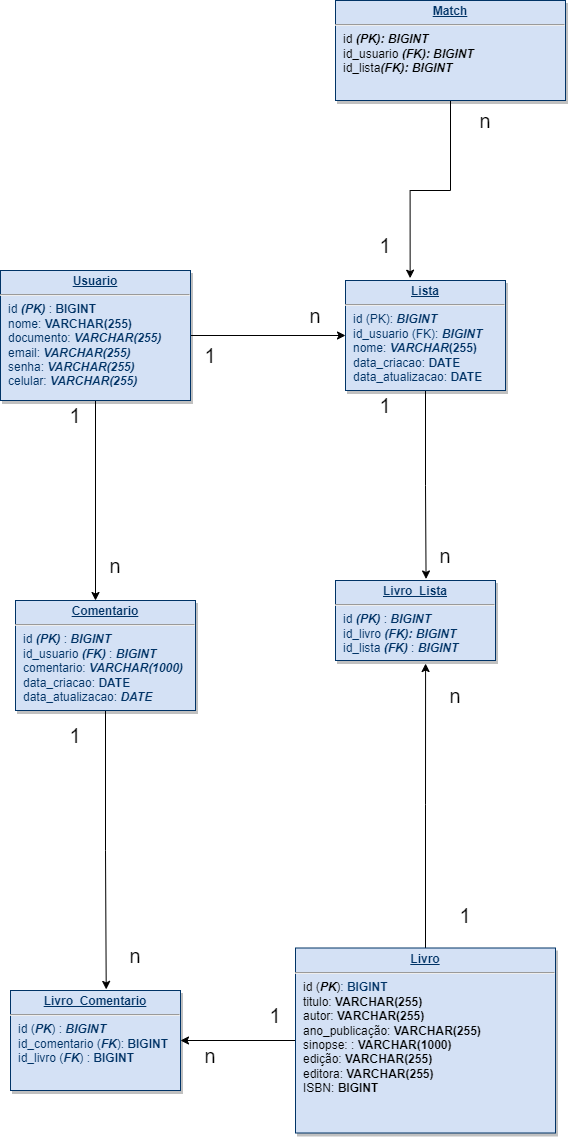

The diagram above was exported from draw.io. Its source (the exported page's mxGraphModel, read from the mxfile embedded in the PNG):
<mxGraphModel dx="1662" dy="1959" grid="1" gridSize="10" guides="1" tooltips="1" connect="1" arrows="1" fold="1" page="1" pageScale="1" pageWidth="827" pageHeight="1169" math="0" shadow="0">
  <root>
    <mxCell id="0" />
    <mxCell id="1" parent="0" />
    <mxCell id="jsVygUmCOeHsDsFNZ3Ks-2" style="edgeStyle=orthogonalEdgeStyle;rounded=0;orthogonalLoop=1;jettySize=auto;html=1;" parent="1" source="jsVygUmCOeHsDsFNZ3Ks-1" edge="1">
      <mxGeometry relative="1" as="geometry">
        <mxPoint x="160" y="380" as="targetPoint" />
      </mxGeometry>
    </mxCell>
    <mxCell id="ejzPwDYBjb-IAbWEugIj-10" style="edgeStyle=orthogonalEdgeStyle;rounded=0;orthogonalLoop=1;jettySize=auto;html=1;entryX=0;entryY=0.5;entryDx=0;entryDy=0;" parent="1" source="jsVygUmCOeHsDsFNZ3Ks-1" target="ejzPwDYBjb-IAbWEugIj-8" edge="1">
      <mxGeometry relative="1" as="geometry" />
    </mxCell>
    <mxCell id="jsVygUmCOeHsDsFNZ3Ks-1" value="&lt;p style=&quot;margin: 0px ; margin-top: 4px ; text-align: center ; text-decoration: underline&quot;&gt;&lt;b&gt;Usuario&lt;/b&gt;&lt;/p&gt;&lt;hr&gt;&lt;p style=&quot;margin: 0px ; margin-left: 8px&quot;&gt;id &lt;b&gt;&lt;i&gt;(PK)&lt;/i&gt;&lt;/b&gt; : &lt;b&gt;BIGINT&lt;/b&gt;&lt;/p&gt;&lt;p style=&quot;margin: 0px ; margin-left: 8px&quot;&gt;nome: &lt;b&gt;VARCHAR(255)&lt;/b&gt;&lt;/p&gt;&lt;p style=&quot;margin: 0px 0px 0px 8px&quot;&gt;documento:&amp;nbsp;&lt;b&gt;&lt;i&gt;VARCHAR(255)&lt;/i&gt;&lt;/b&gt;&lt;/p&gt;&lt;p style=&quot;margin: 0px ; margin-left: 8px&quot;&gt;email: &lt;b&gt;&lt;i&gt;VARCHAR(255)&lt;/i&gt;&lt;/b&gt;&lt;/p&gt;&lt;p style=&quot;margin: 0px ; margin-left: 8px&quot;&gt;senha: &lt;b&gt;&lt;i&gt;VARCHAR(255)&lt;/i&gt;&lt;/b&gt;&lt;/p&gt;&lt;p style=&quot;margin: 0px ; margin-left: 8px&quot;&gt;celular: &lt;b&gt;&lt;i&gt;VARCHAR(255)&lt;/i&gt;&lt;/b&gt;&lt;/p&gt;" style="verticalAlign=top;align=left;overflow=fill;fontSize=12;fontFamily=Helvetica;html=1;strokeColor=#003366;shadow=1;fillColor=#D4E1F5;fontColor=#003366" parent="1" vertex="1">
      <mxGeometry x="65" y="50" width="190" height="130" as="geometry" />
    </mxCell>
    <mxCell id="ejzPwDYBjb-IAbWEugIj-44" style="edgeStyle=orthogonalEdgeStyle;rounded=0;orthogonalLoop=1;jettySize=auto;html=1;entryX=0.563;entryY=-0.011;entryDx=0;entryDy=0;entryPerimeter=0;" parent="1" source="jsVygUmCOeHsDsFNZ3Ks-3" target="ejzPwDYBjb-IAbWEugIj-7" edge="1">
      <mxGeometry relative="1" as="geometry" />
    </mxCell>
    <mxCell id="jsVygUmCOeHsDsFNZ3Ks-3" value="&lt;p style=&quot;margin: 4px 0px 0px ; text-align: center&quot;&gt;&lt;b&gt;&lt;u&gt;Comentario&lt;/u&gt;&lt;/b&gt;&lt;br&gt;&lt;/p&gt;&lt;hr&gt;&lt;p style=&quot;margin: 0px ; margin-left: 8px&quot;&gt;id &lt;b&gt;&lt;i&gt;(PK)&lt;/i&gt;&lt;/b&gt; : &lt;b&gt;&lt;i&gt;BIGINT&lt;/i&gt;&lt;/b&gt;&lt;/p&gt;&lt;p style=&quot;margin: 0px ; margin-left: 8px&quot;&gt;id_usuario &lt;b&gt;&lt;i&gt;(FK)&lt;/i&gt;&lt;/b&gt; : &lt;b&gt;&lt;i&gt;BIGINT&lt;/i&gt;&lt;/b&gt;&lt;/p&gt;&lt;p style=&quot;margin: 0px ; margin-left: 8px&quot;&gt;comentario: &lt;b&gt;&lt;i&gt;VARCHAR(1000)&lt;/i&gt;&lt;/b&gt;&lt;/p&gt;&lt;p style=&quot;margin: 0px ; margin-left: 8px&quot;&gt;data_criacao: &lt;b&gt;DATE&lt;/b&gt;&lt;/p&gt;&lt;p style=&quot;margin: 0px ; margin-left: 8px&quot;&gt;data_atualizacao: &lt;b&gt;&lt;i&gt;DATE&lt;/i&gt;&lt;/b&gt;&lt;/p&gt;" style="verticalAlign=top;align=left;overflow=fill;fontSize=12;fontFamily=Helvetica;html=1;strokeColor=#003366;shadow=1;fillColor=#D4E1F5;fontColor=#003366" parent="1" vertex="1">
      <mxGeometry x="80" y="380" width="180" height="110" as="geometry" />
    </mxCell>
    <mxCell id="ejzPwDYBjb-IAbWEugIj-7" value="&lt;p style=&quot;margin: 4px 0px 0px ; text-align: center&quot;&gt;&lt;b&gt;&lt;u&gt;Livro_Comentario&lt;/u&gt;&lt;/b&gt;&lt;br&gt;&lt;/p&gt;&lt;hr&gt;&lt;p style=&quot;margin: 0px ; margin-left: 8px&quot;&gt;id (&lt;b&gt;&lt;i&gt;PK&lt;/i&gt;&lt;/b&gt;) : &lt;b&gt;&lt;i&gt;BIGINT&lt;/i&gt;&lt;/b&gt;&lt;/p&gt;&lt;p style=&quot;margin: 0px ; margin-left: 8px&quot;&gt;id_comentario (&lt;i&gt;&lt;b&gt;FK&lt;/b&gt;&lt;/i&gt;): &lt;b&gt;BIGINT&lt;/b&gt;&lt;/p&gt;&lt;p style=&quot;margin: 0px ; margin-left: 8px&quot;&gt;id_livro (&lt;b&gt;&lt;i&gt;FK&lt;/i&gt;&lt;/b&gt;) : &lt;b&gt;BIGINT&lt;/b&gt;&lt;/p&gt;" style="verticalAlign=top;align=left;overflow=fill;fontSize=12;fontFamily=Helvetica;html=1;strokeColor=#003366;shadow=1;fillColor=#D4E1F5;fontColor=#003366" parent="1" vertex="1">
      <mxGeometry x="75" y="770" width="170" height="100" as="geometry" />
    </mxCell>
    <mxCell id="ejzPwDYBjb-IAbWEugIj-74" style="edgeStyle=orthogonalEdgeStyle;rounded=0;orthogonalLoop=1;jettySize=auto;html=1;entryX=0.566;entryY=-0.019;entryDx=0;entryDy=0;entryPerimeter=0;fontSize=20;" parent="1" source="ejzPwDYBjb-IAbWEugIj-8" target="ejzPwDYBjb-IAbWEugIj-13" edge="1">
      <mxGeometry relative="1" as="geometry" />
    </mxCell>
    <mxCell id="ejzPwDYBjb-IAbWEugIj-8" value="&lt;p style=&quot;margin: 0px ; margin-top: 4px ; text-align: center ; text-decoration: underline&quot;&gt;&lt;b&gt;Lista&lt;/b&gt;&lt;/p&gt;&lt;hr&gt;&lt;p style=&quot;margin: 0px ; margin-left: 8px&quot;&gt;id (PK): &lt;b&gt;&lt;i&gt;BIGINT&lt;/i&gt;&lt;/b&gt;&lt;/p&gt;&lt;p style=&quot;margin: 0px ; margin-left: 8px&quot;&gt;id_usuario (FK): &lt;b&gt;&lt;i&gt;BIGINT&lt;/i&gt;&lt;/b&gt;&lt;/p&gt;&lt;p style=&quot;margin: 0px ; margin-left: 8px&quot;&gt;nome: &lt;b&gt;&lt;i&gt;VARCHAR&lt;/i&gt;(255)&lt;/b&gt;&lt;/p&gt;&lt;p style=&quot;margin: 0px ; margin-left: 8px&quot;&gt;data_criacao: &lt;b&gt;DATE&lt;/b&gt;&lt;/p&gt;&lt;p style=&quot;margin: 0px ; margin-left: 8px&quot;&gt;data_atualizacao: &lt;b&gt;DATE&lt;/b&gt;&lt;/p&gt;" style="verticalAlign=top;align=left;overflow=fill;fontSize=12;fontFamily=Helvetica;html=1;strokeColor=#003366;shadow=1;fillColor=#D4E1F5;fontColor=#003366" parent="1" vertex="1">
      <mxGeometry x="410" y="60" width="160" height="110" as="geometry" />
    </mxCell>
    <mxCell id="ejzPwDYBjb-IAbWEugIj-13" value="&lt;p style=&quot;margin: 4px 0px 0px ; text-align: center&quot;&gt;&lt;b&gt;&lt;u&gt;Livro_Lista&lt;/u&gt;&lt;/b&gt;&lt;br&gt;&lt;/p&gt;&lt;hr&gt;&lt;p style=&quot;margin: 0px ; margin-left: 8px&quot;&gt;id &lt;b&gt;&lt;i&gt;(PK)&amp;nbsp;&lt;/i&gt;&lt;/b&gt;&lt;span&gt;:&lt;/span&gt;&lt;span&gt;&amp;nbsp;&lt;/span&gt;&lt;b&gt;&lt;i&gt;BIGINT&lt;/i&gt;&lt;/b&gt;&lt;/p&gt;&lt;p style=&quot;margin: 0px ; margin-left: 8px&quot;&gt;id_livro&lt;b&gt;&lt;i&gt; (FK)&lt;span&gt;:&lt;/span&gt;&lt;/i&gt;&lt;/b&gt;&lt;span&gt;&amp;nbsp;&lt;/span&gt;&lt;b&gt;&lt;i&gt;BIGINT&lt;/i&gt;&lt;/b&gt;&lt;/p&gt;&lt;p style=&quot;margin: 0px ; margin-left: 8px&quot;&gt;id_lista &lt;b&gt;&lt;i&gt;(FK)&amp;nbsp;&lt;/i&gt;&lt;/b&gt;&lt;span&gt;:&lt;/span&gt;&lt;span&gt;&amp;nbsp;&lt;/span&gt;&lt;b&gt;&lt;i&gt;BIGINT&lt;/i&gt;&lt;/b&gt;&lt;/p&gt;&lt;div&gt;&lt;b&gt;&lt;i&gt;&lt;br&gt;&lt;/i&gt;&lt;/b&gt;&lt;/div&gt;" style="verticalAlign=top;align=left;overflow=fill;fontSize=12;fontFamily=Helvetica;html=1;strokeColor=#003366;shadow=1;fillColor=#D4E1F5;fontColor=#003366" parent="1" vertex="1">
      <mxGeometry x="400" y="360" width="160" height="80" as="geometry" />
    </mxCell>
    <mxCell id="ejzPwDYBjb-IAbWEugIj-40" style="edgeStyle=orthogonalEdgeStyle;rounded=0;orthogonalLoop=1;jettySize=auto;html=1;entryX=1;entryY=0.5;entryDx=0;entryDy=0;" parent="1" source="ejzPwDYBjb-IAbWEugIj-19" target="ejzPwDYBjb-IAbWEugIj-7" edge="1">
      <mxGeometry relative="1" as="geometry" />
    </mxCell>
    <mxCell id="ejzPwDYBjb-IAbWEugIj-47" style="edgeStyle=orthogonalEdgeStyle;rounded=0;orthogonalLoop=1;jettySize=auto;html=1;entryX=0.563;entryY=1.038;entryDx=0;entryDy=0;entryPerimeter=0;" parent="1" source="ejzPwDYBjb-IAbWEugIj-19" target="ejzPwDYBjb-IAbWEugIj-13" edge="1">
      <mxGeometry relative="1" as="geometry" />
    </mxCell>
    <mxCell id="ejzPwDYBjb-IAbWEugIj-19" value="&lt;p style=&quot;margin: 4px 0px 0px ; text-align: center&quot;&gt;&lt;b&gt;&lt;u&gt;Livro&lt;/u&gt;&lt;/b&gt;&lt;/p&gt;&lt;hr&gt;&lt;p style=&quot;margin: 0px ; margin-left: 8px&quot;&gt;&lt;span style=&quot;color: rgb(0 , 0 , 0) ; text-align: center&quot;&gt;id (&lt;b&gt;&lt;i&gt;PK&lt;/i&gt;&lt;/b&gt;)&lt;/span&gt;: &lt;b&gt;BIGINT&lt;/b&gt;&lt;br style=&quot;color: rgb(0 , 0 , 0) ; text-align: center&quot;&gt;&lt;span style=&quot;color: rgb(0 , 0 , 0) ; text-align: center&quot;&gt;titulo: &lt;b&gt;VARCHAR(255)&lt;/b&gt;&lt;/span&gt;&lt;b&gt;&lt;br style=&quot;color: rgb(0 , 0 , 0) ; text-align: center&quot;&gt;&lt;/b&gt;&lt;span style=&quot;color: rgb(0 , 0 , 0) ; text-align: center&quot;&gt;autor&lt;/span&gt;&lt;span style=&quot;color: rgb(0 , 0 , 0) ; text-align: center&quot;&gt;:&lt;b&gt; VARCHAR(255)&lt;/b&gt;&lt;/span&gt;&lt;br style=&quot;color: rgb(0 , 0 , 0) ; text-align: center&quot;&gt;&lt;span style=&quot;color: rgb(0 , 0 , 0) ; text-align: center&quot;&gt;ano_publicação&lt;/span&gt;&lt;span style=&quot;color: rgb(0 , 0 , 0) ; text-align: center&quot;&gt;: &lt;b&gt;VARCHAR(255)&lt;/b&gt;&lt;/span&gt;&lt;br style=&quot;color: rgb(0 , 0 , 0) ; text-align: center&quot;&gt;&lt;span style=&quot;color: rgb(0 , 0 , 0) ; text-align: center&quot;&gt;sinopse:&amp;nbsp;&lt;/span&gt;&lt;span style=&quot;color: rgb(0 , 0 , 0) ; text-align: center&quot;&gt;: &lt;b&gt;VARCHAR(1000)&lt;/b&gt;&lt;/span&gt;&lt;br style=&quot;color: rgb(0 , 0 , 0) ; text-align: center&quot;&gt;&lt;span style=&quot;color: rgb(0 , 0 , 0) ; text-align: center&quot;&gt;edição: &lt;b&gt;VARCHAR(255)&lt;/b&gt;&lt;/span&gt;&lt;br style=&quot;color: rgb(0 , 0 , 0) ; text-align: center&quot;&gt;&lt;span style=&quot;color: rgb(0 , 0 , 0) ; text-align: center&quot;&gt;editora: &lt;b&gt;VARCHAR(255)&lt;/b&gt;&lt;/span&gt;&lt;br style=&quot;color: rgb(0 , 0 , 0) ; text-align: center&quot;&gt;&lt;span style=&quot;color: rgb(0 , 0 , 0) ; text-align: center&quot;&gt;ISBN: &lt;b&gt;BIGINT&lt;/b&gt;&lt;/span&gt;&lt;/p&gt;" style="verticalAlign=top;align=left;overflow=fill;fontSize=12;fontFamily=Helvetica;html=1;strokeColor=#003366;shadow=1;fillColor=#D4E1F5;fontColor=#003366" parent="1" vertex="1">
      <mxGeometry x="360" y="727.5" width="260" height="185" as="geometry" />
    </mxCell>
    <mxCell id="ejzPwDYBjb-IAbWEugIj-24" value="&lt;font style=&quot;font-size: 20px&quot;&gt;1&lt;/font&gt;" style="text;html=1;strokeColor=none;fillColor=none;align=center;verticalAlign=middle;whiteSpace=wrap;rounded=0;" parent="1" vertex="1">
      <mxGeometry x="500" y="680" width="60" height="30" as="geometry" />
    </mxCell>
    <mxCell id="ejzPwDYBjb-IAbWEugIj-25" value="&lt;font style=&quot;font-size: 20px&quot;&gt;n&lt;/font&gt;" style="text;html=1;strokeColor=none;fillColor=none;align=center;verticalAlign=middle;whiteSpace=wrap;rounded=0;" parent="1" vertex="1">
      <mxGeometry x="490" y="460" width="60" height="30" as="geometry" />
    </mxCell>
    <mxCell id="IhwdOMqDnwoO0e8_AZie-1" style="edgeStyle=orthogonalEdgeStyle;rounded=0;orthogonalLoop=1;jettySize=auto;html=1;entryX=0.404;entryY=-0.021;entryDx=0;entryDy=0;entryPerimeter=0;" parent="1" source="ejzPwDYBjb-IAbWEugIj-33" target="ejzPwDYBjb-IAbWEugIj-8" edge="1">
      <mxGeometry relative="1" as="geometry" />
    </mxCell>
    <mxCell id="ejzPwDYBjb-IAbWEugIj-33" value="&lt;p style=&quot;text-align: center ; margin: 4px 0px 0px ; text-decoration: underline&quot;&gt;&lt;b&gt;Match&lt;/b&gt;&lt;/p&gt;&lt;hr&gt;&lt;p style=&quot;margin: 0px 0px 0px 8px&quot;&gt;&lt;font color=&quot;#000000&quot;&gt;id &lt;b&gt;&lt;i&gt;(PK): BIGINT&lt;/i&gt;&lt;/b&gt;&lt;/font&gt;&lt;/p&gt;&lt;p style=&quot;margin: 0px ; margin-left: 8px&quot;&gt;&lt;span style=&quot;color: rgb(0 , 0 , 0)&quot;&gt;id_usuario &lt;b&gt;&lt;i&gt;(FK): BIGINT&lt;/i&gt;&lt;/b&gt;&lt;/span&gt;&lt;br style=&quot;color: rgb(0 , 0 , 0)&quot;&gt;&lt;span style=&quot;color: rgb(0 , 0 , 0)&quot;&gt;id_lista&lt;b&gt;&lt;i&gt;(FK): BIGINT&lt;/i&gt;&lt;/b&gt;&lt;/span&gt;&lt;/p&gt;" style="verticalAlign=top;align=left;overflow=fill;fontSize=12;fontFamily=Helvetica;html=1;strokeColor=#003366;shadow=1;fillColor=#D4E1F5;fontColor=#003366" parent="1" vertex="1">
      <mxGeometry x="400" y="-220" width="230" height="100" as="geometry" />
    </mxCell>
    <mxCell id="ejzPwDYBjb-IAbWEugIj-48" value="&lt;font style=&quot;font-size: 20px&quot;&gt;1&lt;/font&gt;" style="text;html=1;strokeColor=none;fillColor=none;align=center;verticalAlign=middle;whiteSpace=wrap;rounded=0;" parent="1" vertex="1">
      <mxGeometry x="310" y="780" width="60" height="30" as="geometry" />
    </mxCell>
    <mxCell id="ejzPwDYBjb-IAbWEugIj-49" value="&lt;font style=&quot;font-size: 20px&quot;&gt;n&lt;/font&gt;" style="text;html=1;strokeColor=none;fillColor=none;align=center;verticalAlign=middle;whiteSpace=wrap;rounded=0;" parent="1" vertex="1">
      <mxGeometry x="245" y="820" width="60" height="30" as="geometry" />
    </mxCell>
    <mxCell id="ejzPwDYBjb-IAbWEugIj-50" value="&lt;font style=&quot;font-size: 20px&quot;&gt;n&lt;/font&gt;" style="text;html=1;strokeColor=none;fillColor=none;align=center;verticalAlign=middle;whiteSpace=wrap;rounded=0;" parent="1" vertex="1">
      <mxGeometry x="170" y="720" width="60" height="30" as="geometry" />
    </mxCell>
    <mxCell id="ejzPwDYBjb-IAbWEugIj-51" value="&lt;font style=&quot;font-size: 20px&quot;&gt;1&lt;/font&gt;" style="text;html=1;strokeColor=none;fillColor=none;align=center;verticalAlign=middle;whiteSpace=wrap;rounded=0;" parent="1" vertex="1">
      <mxGeometry x="110" y="500" width="60" height="30" as="geometry" />
    </mxCell>
    <mxCell id="ejzPwDYBjb-IAbWEugIj-60" value="&lt;font style=&quot;font-size: 20px&quot;&gt;1&lt;/font&gt;" style="text;html=1;strokeColor=none;fillColor=none;align=center;verticalAlign=middle;whiteSpace=wrap;rounded=0;" parent="1" vertex="1">
      <mxGeometry x="110" y="180" width="60" height="30" as="geometry" />
    </mxCell>
    <mxCell id="ejzPwDYBjb-IAbWEugIj-61" value="&lt;font style=&quot;font-size: 20px&quot;&gt;n&lt;/font&gt;" style="text;html=1;strokeColor=none;fillColor=none;align=center;verticalAlign=middle;whiteSpace=wrap;rounded=0;" parent="1" vertex="1">
      <mxGeometry x="150" y="330" width="60" height="30" as="geometry" />
    </mxCell>
    <mxCell id="ejzPwDYBjb-IAbWEugIj-63" value="&lt;font style=&quot;font-size: 20px&quot;&gt;1&lt;/font&gt;" style="text;html=1;strokeColor=none;fillColor=none;align=center;verticalAlign=middle;whiteSpace=wrap;rounded=0;" parent="1" vertex="1">
      <mxGeometry x="420" y="170" width="60" height="30" as="geometry" />
    </mxCell>
    <mxCell id="ejzPwDYBjb-IAbWEugIj-64" value="&lt;font style=&quot;font-size: 20px&quot;&gt;n&lt;/font&gt;" style="text;html=1;strokeColor=none;fillColor=none;align=center;verticalAlign=middle;whiteSpace=wrap;rounded=0;" parent="1" vertex="1">
      <mxGeometry x="480" y="320" width="60" height="30" as="geometry" />
    </mxCell>
    <mxCell id="ejzPwDYBjb-IAbWEugIj-69" value="&lt;font style=&quot;font-size: 20px&quot;&gt;1&lt;/font&gt;" style="text;html=1;strokeColor=none;fillColor=none;align=center;verticalAlign=middle;whiteSpace=wrap;rounded=0;" parent="1" vertex="1">
      <mxGeometry x="245" y="120" width="60" height="30" as="geometry" />
    </mxCell>
    <mxCell id="ejzPwDYBjb-IAbWEugIj-70" value="&lt;font style=&quot;font-size: 20px&quot;&gt;n&lt;/font&gt;" style="text;html=1;strokeColor=none;fillColor=none;align=center;verticalAlign=middle;whiteSpace=wrap;rounded=0;" parent="1" vertex="1">
      <mxGeometry x="520" y="-110" width="60" height="20" as="geometry" />
    </mxCell>
    <mxCell id="N-rCY2y1tE323y7_5qZg-1" value="&lt;font style=&quot;font-size: 20px&quot;&gt;n&lt;/font&gt;" style="text;html=1;strokeColor=none;fillColor=none;align=center;verticalAlign=middle;whiteSpace=wrap;rounded=0;" parent="1" vertex="1">
      <mxGeometry x="350" y="80" width="60" height="30" as="geometry" />
    </mxCell>
    <mxCell id="IhwdOMqDnwoO0e8_AZie-2" value="&lt;font style=&quot;font-size: 20px&quot;&gt;1&lt;/font&gt;" style="text;html=1;strokeColor=none;fillColor=none;align=center;verticalAlign=middle;whiteSpace=wrap;rounded=0;" parent="1" vertex="1">
      <mxGeometry x="420" y="10" width="60" height="30" as="geometry" />
    </mxCell>
  </root>
</mxGraphModel>